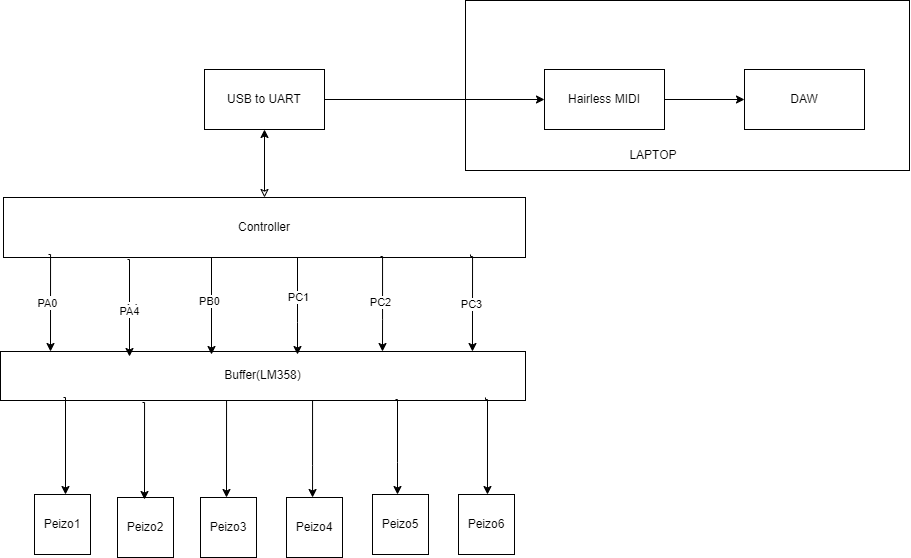

The diagram above was exported from draw.io. Its source (the exported page's mxGraphModel, read from the mxfile embedded in the PNG):
<mxGraphModel dx="1000" dy="1597" grid="0" gridSize="10" guides="1" tooltips="1" connect="1" arrows="1" fold="1" page="1" pageScale="1" pageWidth="850" pageHeight="1100" math="0" shadow="0">
  <root>
    <mxCell id="0" />
    <mxCell id="1" parent="0" />
    <mxCell id="XKZWRbYw4p4gmXRPUrtC-28" value="" style="edgeStyle=orthogonalEdgeStyle;rounded=0;orthogonalLoop=1;jettySize=auto;html=1;startArrow=classic;startFill=0;" edge="1" parent="1" source="XKZWRbYw4p4gmXRPUrtC-1" target="XKZWRbYw4p4gmXRPUrtC-27">
      <mxGeometry relative="1" as="geometry" />
    </mxCell>
    <mxCell id="XKZWRbYw4p4gmXRPUrtC-1" value="Controller" style="rounded=0;whiteSpace=wrap;html=1;" vertex="1" parent="1">
      <mxGeometry x="50" y="138" width="522" height="60" as="geometry" />
    </mxCell>
    <mxCell id="XKZWRbYw4p4gmXRPUrtC-9" value="" style="edgeStyle=orthogonalEdgeStyle;rounded=0;orthogonalLoop=1;jettySize=auto;html=1;" edge="1" parent="1" source="XKZWRbYw4p4gmXRPUrtC-2" target="XKZWRbYw4p4gmXRPUrtC-6">
      <mxGeometry relative="1" as="geometry">
        <Array as="points">
          <mxPoint x="359" y="406" />
          <mxPoint x="359" y="406" />
        </Array>
      </mxGeometry>
    </mxCell>
    <mxCell id="XKZWRbYw4p4gmXRPUrtC-2" value="Buffer(LM358)" style="rounded=0;whiteSpace=wrap;html=1;" vertex="1" parent="1">
      <mxGeometry x="47" y="292" width="525" height="49" as="geometry" />
    </mxCell>
    <mxCell id="XKZWRbYw4p4gmXRPUrtC-3" value="Peizo1" style="rounded=0;whiteSpace=wrap;html=1;" vertex="1" parent="1">
      <mxGeometry x="81" y="435" width="56" height="60" as="geometry" />
    </mxCell>
    <mxCell id="XKZWRbYw4p4gmXRPUrtC-4" value="Peizo2" style="rounded=0;whiteSpace=wrap;html=1;" vertex="1" parent="1">
      <mxGeometry x="164" y="438" width="56" height="60" as="geometry" />
    </mxCell>
    <mxCell id="XKZWRbYw4p4gmXRPUrtC-5" value="Peizo3" style="rounded=0;whiteSpace=wrap;html=1;" vertex="1" parent="1">
      <mxGeometry x="247" y="438" width="56" height="60" as="geometry" />
    </mxCell>
    <mxCell id="XKZWRbYw4p4gmXRPUrtC-6" value="Peizo4" style="rounded=0;whiteSpace=wrap;html=1;" vertex="1" parent="1">
      <mxGeometry x="333" y="438" width="56" height="60" as="geometry" />
    </mxCell>
    <mxCell id="XKZWRbYw4p4gmXRPUrtC-7" value="Peizo5" style="rounded=0;whiteSpace=wrap;html=1;" vertex="1" parent="1">
      <mxGeometry x="419" y="435" width="56" height="60" as="geometry" />
    </mxCell>
    <mxCell id="XKZWRbYw4p4gmXRPUrtC-8" value="Peizo6" style="rounded=0;whiteSpace=wrap;html=1;" vertex="1" parent="1">
      <mxGeometry x="505" y="435" width="56" height="60" as="geometry" />
    </mxCell>
    <mxCell id="XKZWRbYw4p4gmXRPUrtC-14" value="" style="edgeStyle=orthogonalEdgeStyle;rounded=0;orthogonalLoop=1;jettySize=auto;html=1;" edge="1" parent="1">
      <mxGeometry relative="1" as="geometry">
        <mxPoint x="271" y="341" as="sourcePoint" />
        <mxPoint x="273" y="438" as="targetPoint" />
        <Array as="points">
          <mxPoint x="273" y="341" />
        </Array>
      </mxGeometry>
    </mxCell>
    <mxCell id="XKZWRbYw4p4gmXRPUrtC-15" value="" style="edgeStyle=orthogonalEdgeStyle;rounded=0;orthogonalLoop=1;jettySize=auto;html=1;" edge="1" parent="1">
      <mxGeometry relative="1" as="geometry">
        <mxPoint x="442" y="340" as="sourcePoint" />
        <mxPoint x="444" y="435" as="targetPoint" />
        <Array as="points">
          <mxPoint x="444" y="403" />
          <mxPoint x="444" y="403" />
        </Array>
      </mxGeometry>
    </mxCell>
    <mxCell id="XKZWRbYw4p4gmXRPUrtC-17" value="" style="edgeStyle=orthogonalEdgeStyle;rounded=0;orthogonalLoop=1;jettySize=auto;html=1;" edge="1" parent="1">
      <mxGeometry relative="1" as="geometry">
        <mxPoint x="110" y="338" as="sourcePoint" />
        <mxPoint x="112" y="435" as="targetPoint" />
        <Array as="points">
          <mxPoint x="112" y="338" />
        </Array>
      </mxGeometry>
    </mxCell>
    <mxCell id="XKZWRbYw4p4gmXRPUrtC-18" value="" style="edgeStyle=orthogonalEdgeStyle;rounded=0;orthogonalLoop=1;jettySize=auto;html=1;" edge="1" parent="1">
      <mxGeometry relative="1" as="geometry">
        <mxPoint x="189" y="343" as="sourcePoint" />
        <mxPoint x="191" y="440" as="targetPoint" />
        <Array as="points">
          <mxPoint x="191" y="343" />
        </Array>
      </mxGeometry>
    </mxCell>
    <mxCell id="XKZWRbYw4p4gmXRPUrtC-19" value="" style="edgeStyle=orthogonalEdgeStyle;rounded=0;orthogonalLoop=1;jettySize=auto;html=1;" edge="1" parent="1">
      <mxGeometry relative="1" as="geometry">
        <mxPoint x="531.98" y="338" as="sourcePoint" />
        <mxPoint x="533.98" y="435" as="targetPoint" />
        <Array as="points">
          <mxPoint x="531.98" y="340" />
          <mxPoint x="533.98" y="340" />
        </Array>
      </mxGeometry>
    </mxCell>
    <mxCell id="XKZWRbYw4p4gmXRPUrtC-20" value="" style="edgeStyle=orthogonalEdgeStyle;rounded=0;orthogonalLoop=1;jettySize=auto;html=1;" edge="1" parent="1">
      <mxGeometry relative="1" as="geometry">
        <mxPoint x="344" y="198" as="sourcePoint" />
        <mxPoint x="344" y="295" as="targetPoint" />
        <Array as="points">
          <mxPoint x="344" y="263" />
          <mxPoint x="344" y="263" />
        </Array>
      </mxGeometry>
    </mxCell>
    <mxCell id="XKZWRbYw4p4gmXRPUrtC-42" value="PC1" style="edgeLabel;html=1;align=center;verticalAlign=middle;resizable=0;points=[];" vertex="1" connectable="0" parent="XKZWRbYw4p4gmXRPUrtC-20">
      <mxGeometry x="-0.1664" y="1" relative="1" as="geometry">
        <mxPoint as="offset" />
      </mxGeometry>
    </mxCell>
    <mxCell id="XKZWRbYw4p4gmXRPUrtC-21" value="" style="edgeStyle=orthogonalEdgeStyle;rounded=0;orthogonalLoop=1;jettySize=auto;html=1;" edge="1" parent="1">
      <mxGeometry relative="1" as="geometry">
        <mxPoint x="256" y="198" as="sourcePoint" />
        <mxPoint x="258" y="295" as="targetPoint" />
        <Array as="points">
          <mxPoint x="258" y="198" />
        </Array>
      </mxGeometry>
    </mxCell>
    <mxCell id="XKZWRbYw4p4gmXRPUrtC-38" value="PB0" style="edgeLabel;html=1;align=center;verticalAlign=middle;resizable=0;points=[];" vertex="1" connectable="0" parent="XKZWRbYw4p4gmXRPUrtC-21">
      <mxGeometry x="-0.078" y="-2" relative="1" as="geometry">
        <mxPoint as="offset" />
      </mxGeometry>
    </mxCell>
    <mxCell id="XKZWRbYw4p4gmXRPUrtC-22" value="" style="edgeStyle=orthogonalEdgeStyle;rounded=0;orthogonalLoop=1;jettySize=auto;html=1;" edge="1" parent="1">
      <mxGeometry relative="1" as="geometry">
        <mxPoint x="427" y="197" as="sourcePoint" />
        <mxPoint x="429" y="292" as="targetPoint" />
        <Array as="points">
          <mxPoint x="429" y="260" />
          <mxPoint x="429" y="260" />
        </Array>
      </mxGeometry>
    </mxCell>
    <mxCell id="XKZWRbYw4p4gmXRPUrtC-43" value="PC2" style="edgeLabel;html=1;align=center;verticalAlign=middle;resizable=0;points=[];" vertex="1" connectable="0" parent="XKZWRbYw4p4gmXRPUrtC-22">
      <mxGeometry x="-0.0255" y="-3" relative="1" as="geometry">
        <mxPoint as="offset" />
      </mxGeometry>
    </mxCell>
    <mxCell id="XKZWRbYw4p4gmXRPUrtC-23" value="" style="edgeStyle=orthogonalEdgeStyle;rounded=0;orthogonalLoop=1;jettySize=auto;html=1;" edge="1" parent="1">
      <mxGeometry relative="1" as="geometry">
        <mxPoint x="95" y="195" as="sourcePoint" />
        <mxPoint x="97" y="292" as="targetPoint" />
        <Array as="points">
          <mxPoint x="97" y="195" />
        </Array>
      </mxGeometry>
    </mxCell>
    <mxCell id="XKZWRbYw4p4gmXRPUrtC-36" value="A0" style="edgeLabel;html=1;align=center;verticalAlign=middle;resizable=0;points=[];" vertex="1" connectable="0" parent="XKZWRbYw4p4gmXRPUrtC-23">
      <mxGeometry x="0.0029" y="-2" relative="1" as="geometry">
        <mxPoint as="offset" />
      </mxGeometry>
    </mxCell>
    <mxCell id="XKZWRbYw4p4gmXRPUrtC-41" value="PA0" style="edgeLabel;html=1;align=center;verticalAlign=middle;resizable=0;points=[];" vertex="1" connectable="0" parent="XKZWRbYw4p4gmXRPUrtC-23">
      <mxGeometry x="0.016" y="-4" relative="1" as="geometry">
        <mxPoint as="offset" />
      </mxGeometry>
    </mxCell>
    <mxCell id="XKZWRbYw4p4gmXRPUrtC-24" value="" style="edgeStyle=orthogonalEdgeStyle;rounded=0;orthogonalLoop=1;jettySize=auto;html=1;" edge="1" parent="1">
      <mxGeometry relative="1" as="geometry">
        <mxPoint x="174" y="200" as="sourcePoint" />
        <mxPoint x="176" y="297" as="targetPoint" />
        <Array as="points">
          <mxPoint x="176" y="200" />
        </Array>
      </mxGeometry>
    </mxCell>
    <mxCell id="XKZWRbYw4p4gmXRPUrtC-37" value="A4" style="edgeLabel;html=1;align=center;verticalAlign=middle;resizable=0;points=[];" vertex="1" connectable="0" parent="XKZWRbYw4p4gmXRPUrtC-24">
      <mxGeometry x="0.0164" y="2" relative="1" as="geometry">
        <mxPoint as="offset" />
      </mxGeometry>
    </mxCell>
    <mxCell id="XKZWRbYw4p4gmXRPUrtC-40" value="PA4" style="edgeLabel;html=1;align=center;verticalAlign=middle;resizable=0;points=[];" vertex="1" connectable="0" parent="XKZWRbYw4p4gmXRPUrtC-24">
      <mxGeometry x="0.0767" relative="1" as="geometry">
        <mxPoint as="offset" />
      </mxGeometry>
    </mxCell>
    <mxCell id="XKZWRbYw4p4gmXRPUrtC-25" value="" style="edgeStyle=orthogonalEdgeStyle;rounded=0;orthogonalLoop=1;jettySize=auto;html=1;" edge="1" parent="1">
      <mxGeometry relative="1" as="geometry">
        <mxPoint x="516.98" y="195" as="sourcePoint" />
        <mxPoint x="518.98" y="292" as="targetPoint" />
        <Array as="points">
          <mxPoint x="516.98" y="197" />
          <mxPoint x="518.98" y="197" />
        </Array>
      </mxGeometry>
    </mxCell>
    <mxCell id="XKZWRbYw4p4gmXRPUrtC-44" value="PC3" style="edgeLabel;html=1;align=center;verticalAlign=middle;resizable=0;points=[];" vertex="1" connectable="0" parent="XKZWRbYw4p4gmXRPUrtC-25">
      <mxGeometry x="0.0332" y="-1" relative="1" as="geometry">
        <mxPoint as="offset" />
      </mxGeometry>
    </mxCell>
    <mxCell id="XKZWRbYw4p4gmXRPUrtC-30" value="" style="edgeStyle=orthogonalEdgeStyle;rounded=0;orthogonalLoop=1;jettySize=auto;html=1;" edge="1" parent="1" source="XKZWRbYw4p4gmXRPUrtC-27" target="XKZWRbYw4p4gmXRPUrtC-29">
      <mxGeometry relative="1" as="geometry" />
    </mxCell>
    <mxCell id="XKZWRbYw4p4gmXRPUrtC-27" value="USB to UART" style="whiteSpace=wrap;html=1;rounded=0;" vertex="1" parent="1">
      <mxGeometry x="251" y="10" width="120" height="60" as="geometry" />
    </mxCell>
    <mxCell id="XKZWRbYw4p4gmXRPUrtC-33" value="" style="edgeStyle=orthogonalEdgeStyle;rounded=0;orthogonalLoop=1;jettySize=auto;html=1;" edge="1" parent="1" source="XKZWRbYw4p4gmXRPUrtC-29" target="XKZWRbYw4p4gmXRPUrtC-32">
      <mxGeometry relative="1" as="geometry" />
    </mxCell>
    <mxCell id="XKZWRbYw4p4gmXRPUrtC-29" value="Hairless MIDI" style="whiteSpace=wrap;html=1;rounded=0;" vertex="1" parent="1">
      <mxGeometry x="591" y="10" width="120" height="60" as="geometry" />
    </mxCell>
    <mxCell id="XKZWRbYw4p4gmXRPUrtC-32" value="DAW" style="whiteSpace=wrap;html=1;rounded=0;" vertex="1" parent="1">
      <mxGeometry x="791" y="10" width="120" height="60" as="geometry" />
    </mxCell>
    <mxCell id="XKZWRbYw4p4gmXRPUrtC-34" value="" style="rounded=0;whiteSpace=wrap;html=1;fillColor=none;" vertex="1" parent="1">
      <mxGeometry x="512" y="-59" width="444" height="170" as="geometry" />
    </mxCell>
    <mxCell id="XKZWRbYw4p4gmXRPUrtC-35" value="LAPTOP" style="text;html=1;align=center;verticalAlign=middle;whiteSpace=wrap;rounded=0;" vertex="1" parent="1">
      <mxGeometry x="670" y="81" width="60" height="30" as="geometry" />
    </mxCell>
  </root>
</mxGraphModel>